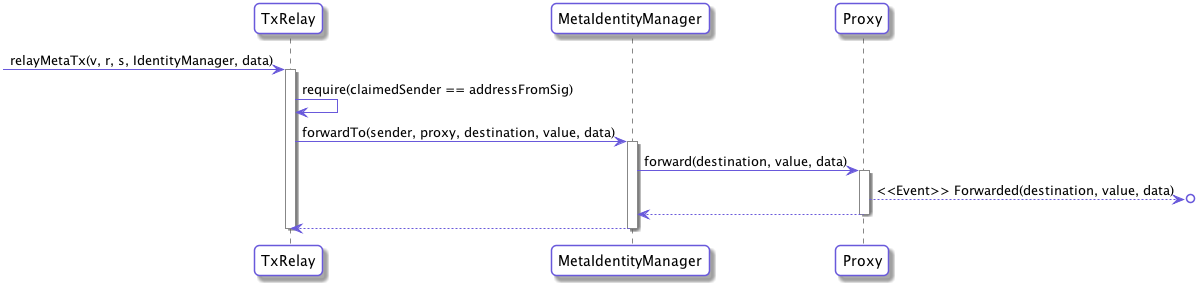

The diagram above was rendered by PlantUML. Its source (embedded in the PNG):
@startuml
skinparam roundcorner 10
skinparam BoxPadding 10
skinparam headerFontColor #6959DB
skinparam headerFontSize 18
skinparam sequence {
  ArrowColor #6959DB
  GroupBackgroundColor #6959DB
  GroupBorderColor #EDECFF
  GroupHeaderFontColor #ffffff
  BoxBorderColor #6959DB
  BoxBackgroundColor #EDECFF
  BoxPadding 10

  ParticipantBorderColor #6959DB
  ParticipantBackgroundColor #ffffff
  ParticipantPadding 10

  ActorBorderColor #6959DB
  ActorBackgroundColor #ffffff
  EntityBorderColor #6959DB
  EntityBackgroundColor #ffffff
  DatabaseBorderColor #6959DB
  DatabaseBackgroundColor #ffffff

  LifeLineBorderColor #878787
}

participant TxRelay as tr
participant MetaIdentityManager as im
participant Proxy as p

->tr:relayMetaTx(v, r, s, IdentityManager, data)

activate tr
tr->tr:require(claimedSender == addressFromSig)

tr->im: forwardTo(sender, proxy, destination, value, data)
activate im
im->p:forward(destination, value, data)
activate p
p-->o]: <<Event>> Forwarded(destination, value, data)
p-->im
deactivate p
im-->tr
deactivate im
deactivate tr

@enduml